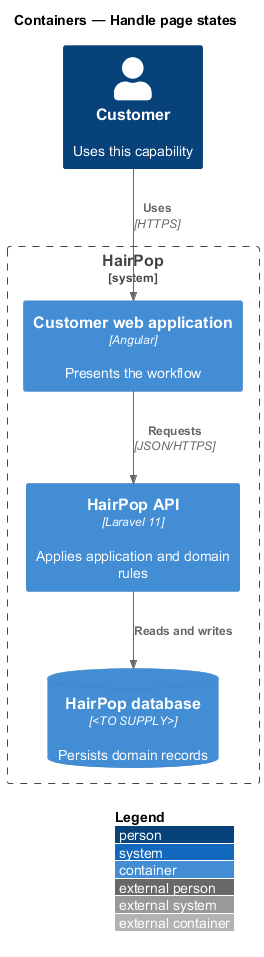

The diagram above was rendered by PlantUML. Its source (embedded in the PNG):
@startuml
!include <C4/C4_Container>
LAYOUT_WITH_LEGEND()
title Containers — Handle page states
Person(person, "Customer", "Uses this capability")
System_Boundary(hairpop, "HairPop") {
  Container(web, "Customer web application", "Angular", "Presents the workflow")
  Container(api, "HairPop API", "Laravel 11", "Applies application and domain rules")
  ContainerDb(db, "HairPop database", "<TO SUPPLY>", "Persists domain records")
}
Rel(person, web, "Uses", "HTTPS")
Rel(web, api, "Requests", "JSON/HTTPS")
Rel(api, db, "Reads and writes")
@enduml